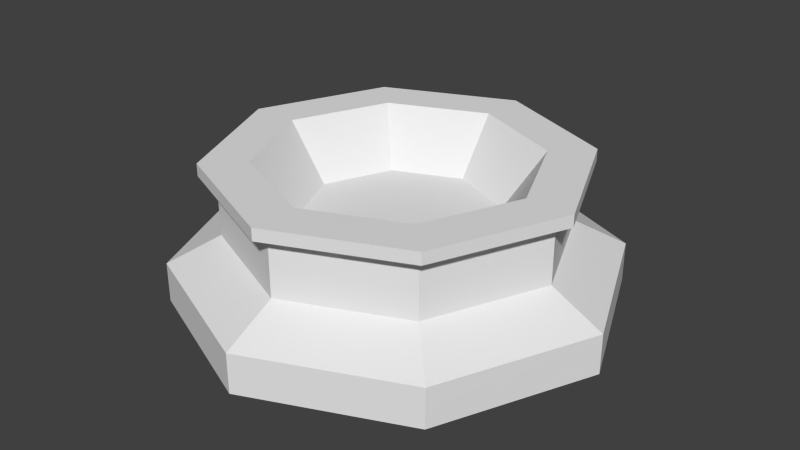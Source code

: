 # Source: port.blend  (saved by Blender 2.72.0; exported with 4.5.12 LTS)
import bpy
from mathutils import Matrix  # noqa: F401  (used for matrix-valued properties, if any)

bpy.ops.wm.read_factory_settings(use_empty=True)
scene = bpy.context.scene
scene.name = 'Scene'

# ---- collections
col_collection_1 = bpy.data.collections.new('Collection 1'); scene.collection.children.link(col_collection_1)

# ---- world
world_world = bpy.data.worlds.new('World'); scene.world = world_world
world_world.color = (0.05088, 0.05088, 0.05088)
world_world.use_sun_shadow = False
world_world.sun_shadow_jitter_overblur = 0.0
world_world.cycles.sampling_method = 'MANUAL'
world_world.cycles.sample_map_resolution = 256

# ---- meshes
me_cube_002 = bpy.data.meshes.new('Cube.002')
me_cube_002.from_pydata([(-0.5401, -0.5401, 0.0), (-0.5401, 0.5401, 0.0), (0.5401, 0.5401, 0.0), (0.5401, -0.5401, 0.0), (-0.5401, -0.5401, 0.1399), (-0.5401, 0.5401, 0.1399), (0.5401, 0.5401, 0.1399), (0.5401, -0.5401, 0.1399), (-0.4104, -0.4104, 0.2361), (-0.4104, 0.4104, 0.2361), (0.4104, 0.4104, 0.2361), (0.4104, -0.4104, 0.2361), (-0.4104, -0.4104, 0.4263), (-0.4104, 0.4104, 0.4263), (0.4104, 0.4104, 0.4263), (0.4104, -0.4104, 0.4263), (-0.4513, -0.4513, 0.4476), (-0.4513, 0.4513, 0.4476), (0.4513, 0.4513, 0.4476), (0.4513, -0.4513, 0.4476), (-0.4513, -0.4513, 0.4904), (-0.4513, 0.4513, 0.4904), (0.4513, 0.4513, 0.4904), (0.4513, -0.4513, 0.4904), (-0.3361, -0.3361, 0.4904), (-0.3361, 0.3361, 0.4904), (0.3361, 0.3361, 0.4904), (0.3361, -0.3361, 0.4904), (-0.2366, -0.2366, 0.2916), (-0.2366, 0.2366, 0.2916), (0.2366, 0.2366, 0.2916), (0.2366, -0.2366, 0.2916), (0.0, 0.772, 0.1399), (0.0, 0.772, 0.0), (0.0, -0.772, 0.1399), (0.0, -0.772, 0.0), (0.0, 0.5867, 0.2361), (0.0, -0.5867, 0.2361), (0.0, 0.5867, 0.4263), (0.0, -0.5867, 0.4263), (0.0, 0.6451, 0.4476), (0.0, -0.6451, 0.4476), (0.0, 0.6451, 0.4904), (0.0, -0.6451, 0.4904), (0.0, 0.4804, 0.4904), (0.0, -0.4804, 0.4904), (0.0, 0.3382, 0.2916), (0.0, -0.3382, 0.2916), (-0.772, 0.0, 0.1399), (-0.772, 0.0, 0.0), (0.772, 0.0, 0.1399), (0.772, 0.0, 0.0), (-0.5867, 0.0, 0.2361), (0.5867, 0.0, 0.2361), (-0.5867, 0.0, 0.4263), (0.5867, 0.0, 0.4263), (-0.6451, 0.0, 0.4476), (0.6451, 0.0, 0.4476), (-0.6451, 0.0, 0.4904), (0.6451, 0.0, 0.4904), (-0.4804, 0.0, 0.4904), (0.4804, 0.0, 0.4904), (-0.3382, 0.0, 0.2916), (0.3382, 0.0, 0.2916), (0.0, 0.0, 0.2916)], [], [(48, 5, 1, 49), (32, 6, 2, 33), (50, 7, 3, 51), (34, 4, 0, 35), (34, 7, 11, 37), (37, 11, 15, 39), (50, 6, 10, 53), (32, 5, 9, 36), (48, 4, 8, 52), (39, 15, 19, 41), (53, 10, 14, 55), (36, 9, 13, 38), (52, 8, 12, 54), (41, 19, 23, 43), (55, 14, 18, 57), (38, 13, 17, 40), (54, 12, 16, 56), (43, 23, 27, 45), (57, 18, 22, 59), (40, 17, 21, 42), (56, 16, 20, 58), (45, 27, 31, 47), (59, 22, 26, 61), (42, 21, 25, 44), (58, 20, 24, 60), (64, 46, 29, 62), (61, 26, 30, 63), (44, 25, 29, 46), (60, 24, 28, 62), (5, 32, 33, 1), (7, 34, 35, 3), (4, 34, 37, 8), (8, 37, 39, 12), (6, 32, 36, 10), (12, 39, 41, 16), (10, 36, 38, 14), (16, 41, 43, 20), (14, 38, 40, 18), (20, 43, 45, 24), (18, 40, 42, 22), (24, 45, 47, 28), (22, 42, 44, 26), (63, 30, 46, 64), (26, 44, 46, 30), (4, 48, 49, 0), (6, 50, 51, 2), (7, 50, 53, 11), (5, 48, 52, 9), (11, 53, 55, 15), (9, 52, 54, 13), (15, 55, 57, 19), (13, 54, 56, 17), (19, 57, 59, 23), (17, 56, 58, 21), (23, 59, 61, 27), (21, 58, 60, 25), (47, 64, 62, 28), (27, 61, 63, 31), (25, 60, 62, 29), (31, 63, 64, 47)])
me_cube_002.use_remesh_preserve_volume = False
me_cube_002.use_remesh_preserve_attributes = False
me_cube_002.use_mirror_vertex_groups = False
me_cube_002.update()

# ---- objects
ob_port = bpy.data.objects.new('port', me_cube_002)

# ---- transforms, parenting, visibility, modifiers, constraints
ob_port.location = (0.0, 0.0, 0.0)
ob_port.scale = (0.5, 0.5, 0.5)
ob_port.lineart.crease_threshold = 0.0

# ---- collection membership
col_collection_1.objects.link(ob_port)

# ---- scene / render settings (as saved in the file)
scene.frame_start = 1; scene.frame_end = 250; scene.frame_set(1)
scene.render.engine = 'BLENDER_EEVEE_NEXT'
scene.render.resolution_percentage = 50
scene.render.dither_intensity = 0.0
scene.cycles.use_denoising = False
scene.cycles.samples = 10
scene.cycles.sampling_pattern = 'TABULATED_SOBOL'
scene.cycles.light_sampling_threshold = 0.0
scene.cycles.use_adaptive_sampling = False
scene.cycles.use_light_tree = False
scene.cycles.blur_glossy = 0.0
scene.cycles.pixel_filter_type = 'GAUSSIAN'
scene.cycles.sample_clamp_indirect = 0.0
scene.view_settings.view_transform = 'Standard'
bpy.context.view_layer.update()

# ---- added for rendering (the .blend has no active camera and no usable light): camera, sun
cam_auto = bpy.data.cameras.new('AutoCamera')
cam_auto.lens = 50.0
cam_auto.sensor_width = 36.0
cam_auto.clip_end = 1000.0
ob_auto_camera = bpy.data.objects.new('AutoCamera', cam_auto)
scene.collection.objects.link(ob_auto_camera)
ob_auto_camera.location = (1.03531, -1.24237, 0.95084)
ob_auto_camera.rotation_euler = (1.09748, -7.21219e-08, 0.694738)
scene.camera = ob_auto_camera
light_auto_sun = bpy.data.lights.new('AutoSun', 'SUN')
light_auto_sun.energy = 3.0
light_auto_sun.angle = 0.0523599
ob_auto_sun = bpy.data.objects.new('AutoSun', light_auto_sun)
scene.collection.objects.link(ob_auto_sun)
ob_auto_sun.rotation_euler = (0.872665, 0.174533, 0.523599)
bpy.context.view_layer.update()
